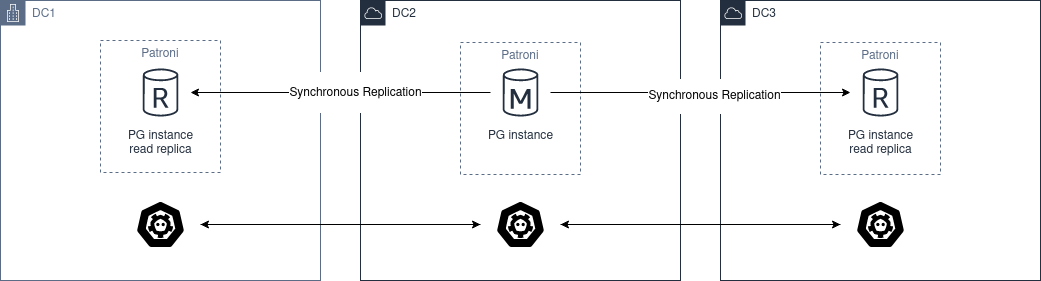

The diagram above was exported from draw.io. Its source (the exported page's mxGraphModel, read from the mxfile embedded in the PNG):
<mxGraphModel dx="1360" dy="795" grid="1" gridSize="10" guides="1" tooltips="1" connect="1" arrows="1" fold="1" page="1" pageScale="1" pageWidth="1169" pageHeight="827" math="0" shadow="0">
  <root>
    <mxCell id="0" />
    <mxCell id="1" parent="0" />
    <mxCell id="dUL-HE1l6FZ1BQVU0PZT-3" value="DC2" style="points=[[0,0],[0.25,0],[0.5,0],[0.75,0],[1,0],[1,0.25],[1,0.5],[1,0.75],[1,1],[0.75,1],[0.5,1],[0.25,1],[0,1],[0,0.75],[0,0.5],[0,0.25]];outlineConnect=0;gradientColor=none;html=1;whiteSpace=wrap;fontSize=12;fontStyle=0;container=1;pointerEvents=0;collapsible=0;recursiveResize=0;shape=mxgraph.aws4.group;grIcon=mxgraph.aws4.group_aws_cloud;strokeColor=#232F3E;fillColor=none;verticalAlign=top;align=left;spacingLeft=30;fontColor=#232F3E;dashed=0;" vertex="1" parent="1">
      <mxGeometry x="400" y="40" width="320" height="280" as="geometry" />
    </mxCell>
    <mxCell id="dUL-HE1l6FZ1BQVU0PZT-18" value="PG instance" style="sketch=0;outlineConnect=0;fontColor=#232F3E;gradientColor=none;strokeColor=#232F3E;fillColor=#ffffff;dashed=0;verticalLabelPosition=bottom;verticalAlign=top;align=center;html=1;fontSize=12;fontStyle=0;aspect=fixed;shape=mxgraph.aws4.resourceIcon;resIcon=mxgraph.aws4.db_instance;" vertex="1" parent="dUL-HE1l6FZ1BQVU0PZT-3">
      <mxGeometry x="130" y="62" width="60" height="60" as="geometry" />
    </mxCell>
    <mxCell id="dUL-HE1l6FZ1BQVU0PZT-31" value="" style="sketch=0;html=1;dashed=0;whitespace=wrap;fillColor=#000000;strokeColor=#ffffff;points=[[0.005,0.63,0],[0.1,0.2,0],[0.9,0.2,0],[0.5,0,0],[0.995,0.63,0],[0.72,0.99,0],[0.5,1,0],[0.28,0.99,0]];verticalLabelPosition=bottom;align=center;verticalAlign=top;shape=mxgraph.kubernetes.icon;prIcon=etcd" vertex="1" parent="dUL-HE1l6FZ1BQVU0PZT-3">
      <mxGeometry x="120" y="200" width="80" height="48" as="geometry" />
    </mxCell>
    <mxCell id="dUL-HE1l6FZ1BQVU0PZT-64" value="Patroni" style="fillColor=none;strokeColor=#5A6C86;dashed=1;verticalAlign=top;fontStyle=0;fontColor=#5A6C86;whiteSpace=wrap;html=1;" vertex="1" parent="dUL-HE1l6FZ1BQVU0PZT-3">
      <mxGeometry x="100" y="42" width="120" height="132" as="geometry" />
    </mxCell>
    <mxCell id="dUL-HE1l6FZ1BQVU0PZT-4" value="DC1&lt;span style=&quot;white-space: pre;&quot;&gt;&#09;&lt;/span&gt;" style="points=[[0,0],[0.25,0],[0.5,0],[0.75,0],[1,0],[1,0.25],[1,0.5],[1,0.75],[1,1],[0.75,1],[0.5,1],[0.25,1],[0,1],[0,0.75],[0,0.5],[0,0.25]];outlineConnect=0;gradientColor=none;html=1;whiteSpace=wrap;fontSize=12;fontStyle=0;container=1;pointerEvents=0;collapsible=0;recursiveResize=0;shape=mxgraph.aws4.group;grIcon=mxgraph.aws4.group_corporate_data_center;strokeColor=#5A6C86;fillColor=none;verticalAlign=top;align=left;spacingLeft=30;fontColor=#5A6C86;dashed=0;" vertex="1" parent="1">
      <mxGeometry x="40" y="40" width="320" height="280" as="geometry" />
    </mxCell>
    <mxCell id="dUL-HE1l6FZ1BQVU0PZT-19" value="PG instance&lt;br&gt;read replica" style="sketch=0;outlineConnect=0;fontColor=#232F3E;gradientColor=none;strokeColor=#232F3E;fillColor=#ffffff;dashed=0;verticalLabelPosition=bottom;verticalAlign=top;align=center;html=1;fontSize=12;fontStyle=0;aspect=fixed;shape=mxgraph.aws4.resourceIcon;resIcon=mxgraph.aws4.db_instance_read_replica;" vertex="1" parent="dUL-HE1l6FZ1BQVU0PZT-4">
      <mxGeometry x="130" y="62" width="60" height="60" as="geometry" />
    </mxCell>
    <mxCell id="dUL-HE1l6FZ1BQVU0PZT-30" value="" style="sketch=0;html=1;dashed=0;whitespace=wrap;fillColor=#000000;strokeColor=#ffffff;points=[[0.005,0.63,0],[0.1,0.2,0],[0.9,0.2,0],[0.5,0,0],[0.995,0.63,0],[0.72,0.99,0],[0.5,1,0],[0.28,0.99,0]];verticalLabelPosition=bottom;align=center;verticalAlign=top;shape=mxgraph.kubernetes.icon;prIcon=etcd" vertex="1" parent="dUL-HE1l6FZ1BQVU0PZT-4">
      <mxGeometry x="120" y="200" width="80" height="48" as="geometry" />
    </mxCell>
    <mxCell id="dUL-HE1l6FZ1BQVU0PZT-62" value="Patroni" style="fillColor=none;strokeColor=#5A6C86;dashed=1;verticalAlign=top;fontStyle=0;fontColor=#5A6C86;whiteSpace=wrap;html=1;" vertex="1" parent="dUL-HE1l6FZ1BQVU0PZT-4">
      <mxGeometry x="100" y="40" width="120" height="132" as="geometry" />
    </mxCell>
    <mxCell id="dUL-HE1l6FZ1BQVU0PZT-11" value="DC3" style="points=[[0,0],[0.25,0],[0.5,0],[0.75,0],[1,0],[1,0.25],[1,0.5],[1,0.75],[1,1],[0.75,1],[0.5,1],[0.25,1],[0,1],[0,0.75],[0,0.5],[0,0.25]];outlineConnect=0;gradientColor=none;html=1;whiteSpace=wrap;fontSize=12;fontStyle=0;container=1;pointerEvents=0;collapsible=0;recursiveResize=0;shape=mxgraph.aws4.group;grIcon=mxgraph.aws4.group_aws_cloud;strokeColor=#232F3E;fillColor=none;verticalAlign=top;align=left;spacingLeft=30;fontColor=#232F3E;dashed=0;" vertex="1" parent="1">
      <mxGeometry x="760" y="40" width="320" height="280" as="geometry" />
    </mxCell>
    <mxCell id="dUL-HE1l6FZ1BQVU0PZT-17" value="PG instance&lt;br&gt;read replica" style="sketch=0;outlineConnect=0;fontColor=#232F3E;gradientColor=none;strokeColor=#232F3E;fillColor=#ffffff;dashed=0;verticalLabelPosition=bottom;verticalAlign=top;align=center;html=1;fontSize=12;fontStyle=0;aspect=fixed;shape=mxgraph.aws4.resourceIcon;resIcon=mxgraph.aws4.db_instance_read_replica;" vertex="1" parent="dUL-HE1l6FZ1BQVU0PZT-11">
      <mxGeometry x="130" y="62" width="60" height="60" as="geometry" />
    </mxCell>
    <mxCell id="dUL-HE1l6FZ1BQVU0PZT-36" style="edgeStyle=orthogonalEdgeStyle;rounded=0;orthogonalLoop=1;jettySize=auto;html=1;" edge="1" parent="dUL-HE1l6FZ1BQVU0PZT-11" source="dUL-HE1l6FZ1BQVU0PZT-32">
      <mxGeometry relative="1" as="geometry">
        <mxPoint x="-160" y="224" as="targetPoint" />
      </mxGeometry>
    </mxCell>
    <mxCell id="dUL-HE1l6FZ1BQVU0PZT-32" value="" style="sketch=0;html=1;dashed=0;whitespace=wrap;fillColor=#000000;strokeColor=#ffffff;points=[[0.005,0.63,0],[0.1,0.2,0],[0.9,0.2,0],[0.5,0,0],[0.995,0.63,0],[0.72,0.99,0],[0.5,1,0],[0.28,0.99,0]];verticalLabelPosition=bottom;align=center;verticalAlign=top;shape=mxgraph.kubernetes.icon;prIcon=etcd" vertex="1" parent="dUL-HE1l6FZ1BQVU0PZT-11">
      <mxGeometry x="120" y="200" width="80" height="48" as="geometry" />
    </mxCell>
    <mxCell id="dUL-HE1l6FZ1BQVU0PZT-66" value="Patroni" style="fillColor=none;strokeColor=#5A6C86;dashed=1;verticalAlign=top;fontStyle=0;fontColor=#5A6C86;whiteSpace=wrap;html=1;" vertex="1" parent="dUL-HE1l6FZ1BQVU0PZT-11">
      <mxGeometry x="100" y="42" width="120" height="132" as="geometry" />
    </mxCell>
    <mxCell id="dUL-HE1l6FZ1BQVU0PZT-28" style="edgeStyle=orthogonalEdgeStyle;rounded=0;orthogonalLoop=1;jettySize=auto;html=1;" edge="1" parent="1" source="dUL-HE1l6FZ1BQVU0PZT-18" target="dUL-HE1l6FZ1BQVU0PZT-19">
      <mxGeometry relative="1" as="geometry" />
    </mxCell>
    <mxCell id="dUL-HE1l6FZ1BQVU0PZT-37" value="&lt;h3 class=&quot;title&quot;&gt;&lt;font style=&quot;font-size: 11px;&quot;&gt;&lt;font style=&quot;font-size: 12px;&quot;&gt;&lt;span style=&quot;font-weight: normal;&quot;&gt;Synchronous Replication&lt;/span&gt;&lt;/font&gt;&lt;/font&gt;&lt;/h3&gt;" style="edgeLabel;html=1;align=center;verticalAlign=middle;resizable=0;points=[];" vertex="1" connectable="0" parent="dUL-HE1l6FZ1BQVU0PZT-28">
      <mxGeometry x="-0.0933" y="-1" relative="1" as="geometry">
        <mxPoint as="offset" />
      </mxGeometry>
    </mxCell>
    <mxCell id="dUL-HE1l6FZ1BQVU0PZT-29" style="edgeStyle=orthogonalEdgeStyle;rounded=0;orthogonalLoop=1;jettySize=auto;html=1;" edge="1" parent="1" source="dUL-HE1l6FZ1BQVU0PZT-18" target="dUL-HE1l6FZ1BQVU0PZT-17">
      <mxGeometry relative="1" as="geometry" />
    </mxCell>
    <mxCell id="dUL-HE1l6FZ1BQVU0PZT-38" value="&lt;h3 style=&quot;font-size: 10px;&quot; class=&quot;title&quot;&gt;&lt;font style=&quot;font-size: 10px;&quot;&gt;&lt;font style=&quot;font-size: 10px;&quot;&gt;&lt;font style=&quot;font-size: 11px;&quot;&gt;&lt;font style=&quot;font-size: 12px;&quot;&gt;&lt;span style=&quot;font-weight: normal;&quot;&gt;Synchronous Replication&lt;/span&gt;&lt;/font&gt;&lt;/font&gt;&lt;/font&gt;&lt;/font&gt;&lt;/h3&gt;" style="edgeLabel;html=1;align=center;verticalAlign=middle;resizable=0;points=[];" vertex="1" connectable="0" parent="dUL-HE1l6FZ1BQVU0PZT-29">
      <mxGeometry x="0.0867" y="-3" relative="1" as="geometry">
        <mxPoint as="offset" />
      </mxGeometry>
    </mxCell>
    <mxCell id="dUL-HE1l6FZ1BQVU0PZT-33" style="edgeStyle=orthogonalEdgeStyle;rounded=0;orthogonalLoop=1;jettySize=auto;html=1;" edge="1" parent="1" source="dUL-HE1l6FZ1BQVU0PZT-30" target="dUL-HE1l6FZ1BQVU0PZT-31">
      <mxGeometry relative="1" as="geometry" />
    </mxCell>
    <mxCell id="dUL-HE1l6FZ1BQVU0PZT-34" style="edgeStyle=orthogonalEdgeStyle;rounded=0;orthogonalLoop=1;jettySize=auto;html=1;" edge="1" parent="1" source="dUL-HE1l6FZ1BQVU0PZT-31" target="dUL-HE1l6FZ1BQVU0PZT-30">
      <mxGeometry relative="1" as="geometry" />
    </mxCell>
    <mxCell id="dUL-HE1l6FZ1BQVU0PZT-35" style="edgeStyle=orthogonalEdgeStyle;rounded=0;orthogonalLoop=1;jettySize=auto;html=1;" edge="1" parent="1" source="dUL-HE1l6FZ1BQVU0PZT-31" target="dUL-HE1l6FZ1BQVU0PZT-32">
      <mxGeometry relative="1" as="geometry" />
    </mxCell>
  </root>
</mxGraphModel>